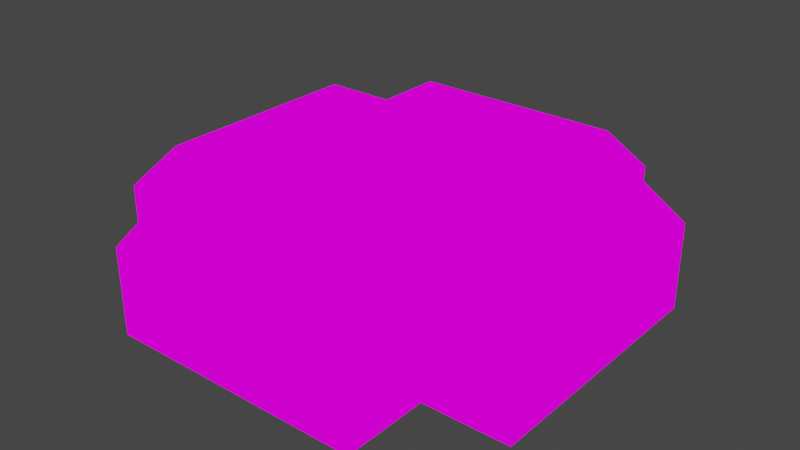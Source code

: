 # Source: level.blend  (saved by Blender 3.3.6; exported with 4.5.12 LTS)
import bpy
from mathutils import Matrix  # noqa: F401  (used for matrix-valued properties, if any)

bpy.ops.wm.read_factory_settings(use_empty=True)
scene = bpy.context.scene
scene.name = 'Scene'

# ---- collections
col_collection = bpy.data.collections.new('Collection'); scene.collection.children.link(col_collection)

# ---- images (referenced by path relative to the original .blend; pixels are not part of the script)
import os
ASSET_DIR = os.environ.get("B2B_ASSET_DIR", "")  # directory of the original .blend (textures are referenced by path, not embedded)
HERE = os.path.dirname(os.path.abspath(__file__))  # packed textures are extracted next to this script under _unpacked/

def load_image(name, relpath, width, height, colorspace="sRGB"):
    """Load a texture the original file referenced (path relative to the .blend, or extracted next to this script)."""
    p = next((c for c in (os.path.join(HERE, relpath), os.path.join(ASSET_DIR, relpath)) if relpath and os.path.exists(c)), "")
    if p:
        img = bpy.data.images.load(p, check_existing=True)
        img.name = name
    else:  # same state as the original file: an image datablock whose file is absent (Cycles renders it pink)
        img = bpy.data.images.new(name, width, height)
        img.source = "FILE"
        img.filepath = "//" + (relpath or name)
    img.colorspace_settings.name = colorspace
    return img
img_texture_level_png = load_image('texture_level.png', 'texture_level.png', 1024, 1024, 'sRGB')

# ---- materials (node trees are filled in below, after node groups)
mat_material_001 = bpy.data.materials.new('Material.001')
mat_material_001.use_transparent_shadow = False

# ---- material node trees
mat_material_001.use_nodes = True; mat_material_001.node_tree.nodes.clear()
_N = mat_material_001.node_tree.nodes; _L = mat_material_001.node_tree.links
n0 = _N.new('ShaderNodeBsdfPrincipled'); n0.name = 'Principled BSDF'; n0.location = (10, 300)
n0.distribution = 'GGX'
n0.subsurface_method = 'RANDOM_WALK_SKIN'
n0.inputs[0].default_value = (0.8, 0.0184, 0.02392, 1.0)
n0.inputs[3].default_value = 1.45
n0.inputs[27].default_value = (0.0, 0.0, 0.0, 1.0)
n0.inputs[28].default_value = 1.0
n1 = _N.new('ShaderNodeOutputMaterial'); n1.name = 'Material Output'; n1.location = (469, 289)
n2 = _N.new('ShaderNodeTexImage'); n2.name = 'Image Texture'; n2.location = (254, 203)
n2.image = img_texture_level_png
_L.new(n2.outputs[0], n1.inputs[0])
n1.is_active_output = True

# ---- world
world_world = bpy.data.worlds.new('World'); scene.world = world_world
world_world.use_nodes = True; world_world.node_tree.nodes.clear()
_N = world_world.node_tree.nodes; _L = world_world.node_tree.links
n0 = _N.new('ShaderNodeOutputWorld'); n0.name = 'World Output'; n0.location = (300, 300)
n1 = _N.new('ShaderNodeBackground'); n1.name = 'Background'; n1.location = (10, 300)
n1.inputs[0].default_value = (0.05088, 0.05088, 0.05088, 1.0)
_L.new(n1.outputs[0], n0.inputs[0])
n0.is_active_output = True
world_world.color = (0.05088, 0.05088, 0.05088)
world_world.use_sun_shadow = False
world_world.sun_shadow_jitter_overblur = 0.0

# ---- meshes
me_plane = bpy.data.meshes.new('Plane')
me_plane.from_pydata([(-5.0, 1.0, 0.0), (-1.0, 5.0, 0.0), (-3.0, 5.0, 0.0), (1.0, 5.0, 0.0), (1.0, 3.0, 0.0), (3.0, 5.0, 0.0), (5.0, 3.0, 0.0), (5.0, 1.0, 0.0), (3.0, -1.0, 0.0), (1.0, -1.0, 0.0), (3.0, -3.0, 0.0), (1.0, -3.0, 0.0), (-1.0, -1.0, 0.0), (-1.0, 3.0, 0.0), (-3.0, 1.0, 0.0), (3.0, 3.0, 0.0), (3.0, 1.0, 0.0), (1.0, 1.0, 0.0), (-1.0, 1.0, 0.0), (-5.0, 3.0, 0.0), (-3.0, 3.0, 0.0), (-3.0, -1.0, 0.0), (-5.0, -3.0, 0.0), (-3.0, -3.0, 0.0), (-5.0, -1.0, 0.0), (-3.0, -5.0, 0.0), (-1.0, -5.0, 0.0), (-1.0, -3.0, 0.0), (1.0, -5.0, 0.0), (3.0, -5.0, 0.0), (5.0, -3.0, 0.0), (5.0, -1.0, 0.0), (3.0, 3.0, 2.0), (3.0, -3.0, 2.0), (5.0, 1.0, 2.0), (5.0, 3.0, 2.0), (3.0, 5.0, 2.0), (1.0, 5.0, 2.0), (-3.0, 5.0, 2.0), (-1.0, 5.0, 2.0), (-5.0, 1.0, 2.0), (-5.0, 3.0, 2.0), (-3.0, 3.0, 2.0), (-5.0, -3.0, 2.0), (-3.0, -3.0, 2.0), (-5.0, -1.0, 2.0), (-3.0, -5.0, 2.0), (-1.0, -5.0, 2.0), (1.0, -5.0, 2.0), (3.0, -5.0, 2.0), (5.0, -3.0, 2.0), (5.0, -1.0, 2.0), (2.462, -2.462, 3.0), (4.103, 2.462, 3.0), (2.462, 4.103, 3.0), (0.8205, 4.103, 3.0), (-0.8205, 4.103, 3.0), (-4.103, 0.8205, 3.0), (-4.103, 2.462, 3.0), (-4.103, -2.462, 3.0), (-4.103, -0.8205, 3.0), (-0.8205, -4.103, 3.0), (2.462, -4.103, 3.0), (0.8215, 0.8215, 3.0), (-0.8215, 0.8215, 3.0), (-2.465, 0.8215, 3.0), (-2.465, 2.465, 3.0), (2.465, 0.8215, 3.0), (0.8215, 2.465, 3.0), (0.8215, -0.8215, 3.0), (-0.8215, -2.465, 3.0), (-2.465, -2.465, 3.0), (-0.8215, -0.8215, 3.0), (-2.465, -0.8215, 3.0), (-2.465, 4.108, 3.0), (-0.8215, 2.465, 3.0), (4.108, 0.8215, 3.0), (2.465, 2.465, 3.0), (2.465, -0.8215, 3.0), (4.108, -2.465, 3.0), (4.108, -0.8215, 3.0), (0.8215, -4.108, 3.0), (0.8215, -2.465, 3.0), (-2.465, -4.108, 3.0), (-3.0, -5.0, 0.0), (-3.0, -1.0, 0.0), (-3.0, -1.0, 0.0), (-3.0, -1.0, 0.0), (-5.0, -1.0, 0.0), (-5.0, -1.0, 0.0), (-5.0, -1.0, 0.0), (-5.0, 1.0, 0.0), (-5.0, 1.0, 0.0), (-5.0, 1.0, 0.0), (-3.0, 1.0, 0.0), (-3.0, 1.0, 0.0), (-3.0, 1.0, 0.0), (-3.0, 3.0, 0.0), (-3.0, 3.0, 0.0), (-3.0, 3.0, 0.0), (-3.0, 3.0, 0.0), (-3.0, 5.0, 0.0), (-3.0, 5.0, 0.0), (-1.0, 5.0, 0.0), (-1.0, 5.0, 0.0), (-1.0, 5.0, 0.0), (1.0, 5.0, 0.0), (1.0, 5.0, 0.0), (1.0, 5.0, 0.0), (-1.0, 3.0, 0.0), (-1.0, 3.0, 0.0), (-1.0, 3.0, 0.0), (3.0, 5.0, 0.0), (3.0, 5.0, 0.0), (3.0, 3.0, 0.0), (3.0, 3.0, 0.0), (3.0, 3.0, 0.0), (3.0, 3.0, 0.0), (5.0, 3.0, 0.0), (5.0, 3.0, 0.0), (5.0, 1.0, 0.0), (5.0, 1.0, 0.0), (5.0, 1.0, 0.0), (3.0, 1.0, 0.0), (3.0, 1.0, 0.0), (3.0, 1.0, 0.0), (5.0, -1.0, 0.0), (5.0, -1.0, 0.0), (5.0, -1.0, 0.0), (3.0, -1.0, 0.0), (3.0, -1.0, 0.0), (3.0, -1.0, 0.0), (3.0, -3.0, 0.0), (3.0, -3.0, 0.0), (3.0, -3.0, 0.0), (3.0, -3.0, 0.0), (1.0, -3.0, 0.0), (1.0, -3.0, 0.0), (1.0, -3.0, 0.0), (-1.0, -3.0, 0.0), (-1.0, -3.0, 0.0), (-1.0, -3.0, 0.0), (-1.0, -1.0, 0.0), (-1.0, -1.0, 0.0), (-1.0, -1.0, 0.0), (-3.0, -3.0, 0.0), (-3.0, -3.0, 0.0), (-3.0, -3.0, 0.0), (-3.0, -3.0, 0.0), (-1.0, 1.0, 0.0), (-1.0, 1.0, 0.0), (-1.0, 1.0, 0.0), (1.0, 3.0, 0.0), (1.0, 3.0, 0.0), (1.0, 3.0, 0.0), (1.0, 1.0, 0.0), (1.0, 1.0, 0.0), (1.0, 1.0, 0.0), (1.0, -1.0, 0.0), (1.0, -1.0, 0.0), (1.0, -1.0, 0.0), (5.0, -3.0, 0.0), (5.0, -3.0, 0.0), (-1.0, -5.0, 0.0), (-1.0, -5.0, 0.0), (-1.0, -5.0, 0.0), (-3.0, -5.0, 0.0), (-3.0, -5.0, 0.0), (-5.0, -3.0, 0.0), (-5.0, -3.0, 0.0), (-5.0, 3.0, 0.0), (-5.0, 3.0, 0.0), (1.0, -5.0, 0.0), (1.0, -5.0, 0.0), (1.0, -5.0, 0.0), (3.0, -5.0, 0.0), (3.0, -5.0, 0.0), (-3.0, 5.0, 2.0), (-3.0, 5.0, 2.0), (-3.0, 5.0, 2.0), (-1.0, 5.0, 2.0), (-1.0, 5.0, 2.0), (-1.0, 5.0, 2.0), (-5.0, 1.0, 2.0), (-5.0, 1.0, 2.0), (-5.0, 1.0, 2.0), (-5.0, 3.0, 2.0), (-5.0, 3.0, 2.0), (-5.0, 3.0, 2.0), (-3.0, 3.0, 2.0), (-3.0, 3.0, 2.0), (-3.0, 3.0, 2.0), (-5.0, -3.0, 2.0), (-5.0, -3.0, 2.0), (-5.0, -3.0, 2.0), (-5.0, -1.0, 2.0), (-5.0, -1.0, 2.0), (-5.0, -1.0, 2.0), (-3.0, -3.0, 2.0), (-3.0, -3.0, 2.0), (-3.0, -3.0, 2.0), (-1.0, -5.0, 2.0), (-1.0, -5.0, 2.0), (-1.0, -5.0, 2.0), (-3.0, -5.0, 2.0), (-3.0, -5.0, 2.0), (-3.0, -5.0, 2.0), (5.0, -1.0, 2.0), (5.0, -1.0, 2.0), (5.0, -1.0, 2.0), (5.0, -3.0, 2.0), (5.0, -3.0, 2.0), (5.0, -3.0, 2.0), (5.0, 1.0, 2.0), (5.0, 1.0, 2.0), (5.0, 1.0, 2.0), (5.0, 3.0, 2.0), (5.0, 3.0, 2.0), (5.0, 3.0, 2.0), (3.0, 3.0, 2.0), (3.0, 3.0, 2.0), (3.0, 3.0, 2.0), (3.0, 5.0, 2.0), (3.0, 5.0, 2.0), (3.0, 5.0, 2.0), (1.0, 5.0, 2.0), (1.0, 5.0, 2.0), (1.0, 5.0, 2.0), (1.0, -5.0, 2.0), (1.0, -5.0, 2.0), (1.0, -5.0, 2.0), (3.0, -5.0, 2.0), (3.0, -5.0, 2.0), (3.0, -5.0, 2.0), (3.0, -3.0, 2.0), (3.0, -3.0, 2.0), (3.0, -3.0, 2.0), (-4.103, 0.8205, 3.0), (-4.103, 0.8205, 3.0), (-4.103, 0.8205, 3.0), (-4.103, 2.462, 3.0), (-4.103, 2.462, 3.0), (-4.103, -2.462, 3.0), (-4.103, -2.462, 3.0), (-4.103, -0.8205, 3.0), (-4.103, -0.8205, 3.0), (-4.103, -0.8205, 3.0), (0.8205, 4.103, 3.0), (0.8205, 4.103, 3.0), (0.8205, 4.103, 3.0), (2.462, 4.103, 3.0), (2.462, 4.103, 3.0), (-0.8205, 4.103, 3.0), (-0.8205, 4.103, 3.0), (-0.8205, 4.103, 3.0), (2.462, -2.462, 3.0), (2.462, -2.462, 3.0), (2.462, -2.462, 3.0), (2.462, -2.462, 3.0), (2.462, -4.103, 3.0), (2.462, -4.103, 3.0), (4.103, 2.462, 3.0), (4.103, 2.462, 3.0), (-0.8205, -4.103, 3.0), (-0.8205, -4.103, 3.0), (-0.8205, -4.103, 3.0), (-2.465, 2.465, 3.0), (-2.465, 2.465, 3.0), (-2.465, 2.465, 3.0), (-2.465, 2.465, 3.0), (-2.465, 0.8215, 3.0), (-2.465, 0.8215, 3.0), (-2.465, 0.8215, 3.0), (-0.8215, -2.465, 3.0), (-0.8215, -2.465, 3.0), (-0.8215, -2.465, 3.0), (-0.8215, -0.8215, 3.0), (-0.8215, -0.8215, 3.0), (-0.8215, -0.8215, 3.0), (-2.465, -2.465, 3.0), (-2.465, -2.465, 3.0), (-2.465, -2.465, 3.0), (-2.465, -2.465, 3.0), (4.108, -2.465, 3.0), (4.108, -2.465, 3.0), (4.108, -0.8215, 3.0), (4.108, -0.8215, 3.0), (4.108, -0.8215, 3.0), (0.8215, -2.465, 3.0), (0.8215, -2.465, 3.0), (0.8215, -2.465, 3.0), (0.8215, -4.108, 3.0), (0.8215, -4.108, 3.0), (0.8215, -4.108, 3.0), (0.8215, 0.8215, 3.0), (0.8215, 0.8215, 3.0), (0.8215, 0.8215, 3.0), (0.8215, -0.8215, 3.0), (0.8215, -0.8215, 3.0), (0.8215, -0.8215, 3.0), (-0.8215, 0.8215, 3.0), (-0.8215, 0.8215, 3.0), (-0.8215, 0.8215, 3.0), (-2.465, -0.8215, 3.0), (-2.465, -0.8215, 3.0), (-2.465, -0.8215, 3.0), (-0.8215, 2.465, 3.0), (-0.8215, 2.465, 3.0), (-0.8215, 2.465, 3.0), (0.8215, 2.465, 3.0), (0.8215, 2.465, 3.0), (0.8215, 2.465, 3.0), (2.465, 0.8215, 3.0), (2.465, 0.8215, 3.0), (2.465, 0.8215, 3.0), (2.465, 2.465, 3.0), (2.465, 2.465, 3.0), (2.465, 2.465, 3.0), (2.465, 2.465, 3.0), (2.465, -0.8215, 3.0), (2.465, -0.8215, 3.0), (2.465, -0.8215, 3.0), (-2.465, 4.108, 3.0), (-2.465, 4.108, 3.0), (4.108, 0.8215, 3.0), (4.108, 0.8215, 3.0), (4.108, 0.8215, 3.0), (-2.465, -4.108, 3.0), (-2.465, -4.108, 3.0)], [], [(144, 159, 157, 151), (158, 131, 124, 156), (155, 125, 116, 153), (150, 17, 152, 111), (96, 149, 110, 98), (87, 143, 18, 95), (145, 140, 142, 86), (139, 136, 160, 12), (137, 132, 130, 9), (129, 126, 121, 123), (16, 120, 118, 115), (154, 114, 112, 107), (109, 4, 106, 103), (97, 13, 104, 101), (92, 94, 99, 170), (88, 85, 14, 91), (168, 146, 21, 89), (166, 163, 141, 147), (164, 172, 138, 27), (173, 175, 133, 11), (134, 161, 127, 8), (119, 122, 214, 216), (162, 135, 235, 211), (90, 93, 184, 196), (169, 24, 195, 192), (117, 6, 217, 219), (148, 22, 193, 198), (113, 15, 220, 222), (167, 23, 199, 205), (165, 25, 204, 201), (108, 5, 223, 225), (174, 26, 202, 228), (128, 30, 210, 207), (102, 105, 180, 177), (1, 3, 226, 181), (7, 31, 208, 213), (176, 28, 229, 231), (100, 2, 178, 190), (0, 171, 186, 183), (10, 29, 232, 234), (19, 20, 189, 187), (197, 185, 238, 245), (215, 209, 286, 325), (179, 182, 253, 323), (206, 200, 280, 327), (218, 34, 326, 261), (40, 188, 240, 237), (230, 203, 263, 292), (221, 35, 262, 316), (41, 191, 268, 241), (233, 48, 293, 260), (224, 32, 317, 251), (194, 45, 244, 242), (236, 49, 259, 255), (227, 36, 250, 247), (44, 43, 243, 281), (212, 33, 256, 284), (39, 37, 248, 252), (47, 46, 328, 264), (42, 38, 322, 267), (51, 50, 283, 285), (297, 277, 300, 294), (278, 303, 271, 301), (302, 270, 266, 306), (295, 64, 307, 309), (312, 296, 310, 315), (319, 298, 63, 313), (257, 289, 299, 321), (290, 273, 276, 69), (274, 279, 304, 72), (305, 246, 239, 272), (65, 57, 58, 269), (308, 66, 74, 254), (311, 75, 56, 249), (318, 68, 55, 54), (324, 314, 77, 53), (287, 320, 67, 76), (79, 52, 78, 80), (62, 291, 288, 258), (81, 265, 275, 82), (61, 83, 71, 70), (282, 59, 60, 73)])
_uv = me_plane.uv_layers.new(name='UVMap')
_uv.uv.foreach_set('vector', [0.25, 0.75, 0.5, 0.75, 0.5, 1.0, 0.25, 1.0, 0.25, 0.75, 0.5, 0.75, 0.5, 1.0, 0.25, 1.0, 0.25, 0.75, 0.5, 0.75, 0.5, 1.0, 0.25, 1.0, 0.25, 0.75, 0.5, 0.75, 0.5, 1.0, 0.25, 1.0, 0.25, 0.75, 0.5, 0.75, 0.5, 1.0, 0.25, 1.0, 0.25, 0.75, 0.5, 0.75, 0.5, 1.0, 0.25, 1.0, 0.25, 0.75, 0.5, 0.75, 0.5, 1.0, 0.25, 1.0, 0.25, 0.75, 0.5, 0.75, 0.5, 1.0, 0.25, 1.0, 0.25, 0.75, 0.5, 0.75, 0.5, 1.0, 0.25, 1.0, 0.25, 0.75, 0.5, 0.75, 0.5, 1.0, 0.25, 1.0, 0.25, 0.75, 0.5, 0.75, 0.5, 1.0, 0.25, 1.0, 0.25, 0.75, 0.5, 0.75, 0.5, 1.0, 0.25, 1.0, 0.25, 0.75, 0.5, 0.75, 0.5, 1.0, 0.25, 1.0, 0.25, 0.75, 0.5, 0.75, 0.5, 1.0, 0.25, 1.0, 0.25, 0.75, 0.5, 0.75, 0.5, 1.0, 0.25, 1.0, 0.25, 0.75, 0.5, 0.75, 0.5, 1.0, 0.25, 1.0, 0.25, 0.75, 0.5, 0.75, 0.5, 1.0, 0.25, 1.0, 0.25, 0.75, 0.5, 0.75, 0.5, 1.0, 0.25, 1.0, 0.25, 0.75, 0.5, 0.75, 0.5, 1.0, 0.25, 1.0, 0.25, 0.75, 0.5, 0.75, 0.5, 1.0, 0.25, 1.0, 0.25, 0.75, 0.5, 0.75, 0.5, 1.0, 0.25, 1.0, 0.25, 0.25, 0.5, 0.25, 0.5, 0.5, 0.25, 0.5, 0.25, 0.25, 0.5, 0.25, 0.5, 0.5, 0.25, 0.5, 0.0, 0.25, 0.25, 0.25, 0.25, 0.5, 0.0, 0.5, 0.25, 0.25, 0.5, 0.25, 0.5, 0.5, 0.25, 0.5, 0.25, 0.25, 0.5, 0.25, 0.5, 0.5, 0.25, 0.5, 0.25, 0.25, 0.5, 0.25, 0.5, 0.5, 0.25, 0.5, 0.25, 0.25, 0.5, 0.25, 0.5, 0.5, 0.25, 0.5, 0.25, 0.25, 0.5, 0.25, 0.5, 0.5, 0.25, 0.5, 0.25, 0.25, 0.5, 0.25, 0.5, 0.5, 0.25, 0.5, 0.25, 0.25, 0.5, 0.25, 0.5, 0.5, 0.25, 0.5, 0.0, 0.25, 0.25, 0.25, 0.25, 0.5, 0.0, 0.5, 0.25, 0.25, 0.5, 0.25, 0.5, 0.5, 0.25, 0.5, 0.25, 0.25, 0.5, 0.25, 0.5, 0.5, 0.25, 0.5, 0.0, 0.25, 0.25, 0.25, 0.25, 0.5, 0.0, 0.5, 0.0, 0.25, 0.25, 0.25, 0.25, 0.5, 0.0, 0.5, 0.25, 0.25, 0.5, 0.25, 0.5, 0.5, 0.25, 0.5, 0.25, 0.25, 0.5, 0.25, 0.5, 0.5, 0.25, 0.5, 0.25, 0.25, 0.5, 0.25, 0.5, 0.5, 0.25, 0.5, 0.25, 0.25, 0.5, 0.25, 0.5, 0.5, 0.25, 0.5, 0.25, 0.25, 0.5, 0.25, 0.5, 0.5, 0.25, 0.5, 0.25, 0.25, 0.5, 0.25, 0.5, 0.375, 0.25, 0.375, 0.25, 0.25, 0.5, 0.25, 0.5, 0.375, 0.25, 0.375, 0.25, 0.25, 0.5, 0.25, 0.5, 0.375, 0.25, 0.375, 0.25, 0.25, 0.5, 0.25, 0.5, 0.375, 0.25, 0.375, 0.25, 0.25, 0.5, 0.25, 0.5, 0.375, 0.25, 0.375, 0.25, 0.25, 0.5, 0.25, 0.5, 0.375, 0.25, 0.375, 0.25, 0.25, 0.5, 0.25, 0.5, 0.375, 0.25, 0.375, 0.25, 0.25, 0.5, 0.25, 0.5, 0.375, 0.25, 0.375, 0.25, 0.25, 0.5, 0.25, 0.5, 0.375, 0.25, 0.375, 0.25, 0.25, 0.5, 0.25, 0.5, 0.375, 0.25, 0.375, 0.25, 0.25, 0.5, 0.25, 0.5, 0.375, 0.25, 0.375, 0.25, 0.25, 0.5, 0.25, 0.5, 0.375, 0.25, 0.375, 0.25, 0.25, 0.5, 0.25, 0.5, 0.375, 0.25, 0.375, 0.25, 0.25, 0.5, 0.25, 0.5, 0.375, 0.25, 0.375, 0.25, 0.25, 0.5, 0.25, 0.5, 0.375, 0.25, 0.375, 0.25, 0.25, 0.5, 0.25, 0.5, 0.375, 0.25, 0.375, 0.25, 0.25, 0.5, 0.25, 0.5, 0.375, 0.25, 0.375, 0.25, 0.25, 0.5, 0.25, 0.5, 0.375, 0.25, 0.375, 0.25, 0.25, 0.5, 0.25, 0.5, 0.375, 0.25, 0.375, 0.25, 0.25, 0.5, 0.25, 0.5, 0.375, 0.25, 0.375, 0.0, 0.75, 0.25, 0.75, 0.25, 1.0, 0.0, 1.0, 0.0, 0.75, 0.25, 0.75, 0.25, 1.0, 0.0, 1.0, 0.0, 0.75, 0.25, 0.75, 0.25, 1.0, 0.0, 1.0, 0.0, 0.75, 0.25, 0.75, 0.25, 1.0, 0.0, 1.0, 0.0, 0.75, 0.25, 0.75, 0.25, 1.0, 0.0, 1.0, 0.0, 0.75, 0.25, 0.75, 0.25, 1.0, 0.0, 1.0, 0.0, 0.75, 0.25, 0.75, 0.25, 1.0, 0.0, 1.0, 0.0, 0.75, 0.25, 0.75, 0.25, 1.0, 0.0, 1.0, 0.0, 0.75, 0.25, 0.75, 0.25, 1.0, 0.0, 1.0, 0.0, 0.75, 0.25, 0.75, 0.25, 1.0, 0.0, 1.0, 0.0, 0.75, 0.25, 0.75, 0.25, 1.0, 0.0, 1.0, 0.0, 0.75, 0.25, 0.75, 0.25, 1.0, 0.0, 1.0, 0.0, 0.75, 0.25, 0.75, 0.25, 1.0, 0.0, 1.0, 0.0, 0.75, 0.25, 0.75, 0.25, 1.0, 0.0, 1.0, 0.0, 0.75, 0.25, 0.75, 0.25, 1.0, 0.0, 1.0, 0.0, 0.75, 0.25, 0.75, 0.25, 1.0, 0.0, 1.0, 0.0, 0.75, 0.25, 0.75, 0.25, 1.0, 0.0, 1.0, 0.0, 0.75, 0.25, 0.75, 0.25, 1.0, 0.0, 1.0, 0.0, 0.75, 0.25, 0.75, 0.25, 1.0, 0.0, 1.0, 0.0, 0.75, 0.25, 0.75, 0.25, 1.0, 0.0, 1.0, 0.0, 0.75, 0.25, 0.75, 0.25, 1.0, 0.0, 1.0])
me_plane.materials.append(mat_material_001)
me_plane.update()

# ---- objects
ob_plane = bpy.data.objects.new('Plane', me_plane)

# ---- transforms, parenting, visibility, modifiers, constraints
ob_plane.location = (0.0, 0.0, 0.0)

# ---- collection membership
col_collection.objects.link(ob_plane)

# ---- scene / render settings (as saved in the file)
scene.frame_start = 1; scene.frame_end = 250; scene.frame_set(1)
scene.render.engine = 'BLENDER_EEVEE_NEXT'
scene.cycles.sampling_pattern = 'TABULATED_SOBOL'
scene.cycles.use_light_tree = False
scene.view_settings.view_transform = 'Filmic'
bpy.context.view_layer.update()

# ---- added for rendering (the .blend has no active camera and no usable light): camera, sun
cam_auto = bpy.data.cameras.new('AutoCamera')
cam_auto.lens = 50.0
cam_auto.sensor_width = 36.0
cam_auto.clip_end = 1000.0
ob_auto_camera = bpy.data.objects.new('AutoCamera', cam_auto)
scene.collection.objects.link(ob_auto_camera)
ob_auto_camera.location = (13.3758, -16.051, 12.2007)
ob_auto_camera.rotation_euler = (1.09748, -7.21219e-08, 0.694738)
scene.camera = ob_auto_camera
light_auto_sun = bpy.data.lights.new('AutoSun', 'SUN')
light_auto_sun.energy = 3.0
light_auto_sun.angle = 0.0523599
ob_auto_sun = bpy.data.objects.new('AutoSun', light_auto_sun)
scene.collection.objects.link(ob_auto_sun)
ob_auto_sun.rotation_euler = (0.872665, 0.174533, 0.523599)
bpy.context.view_layer.update()
